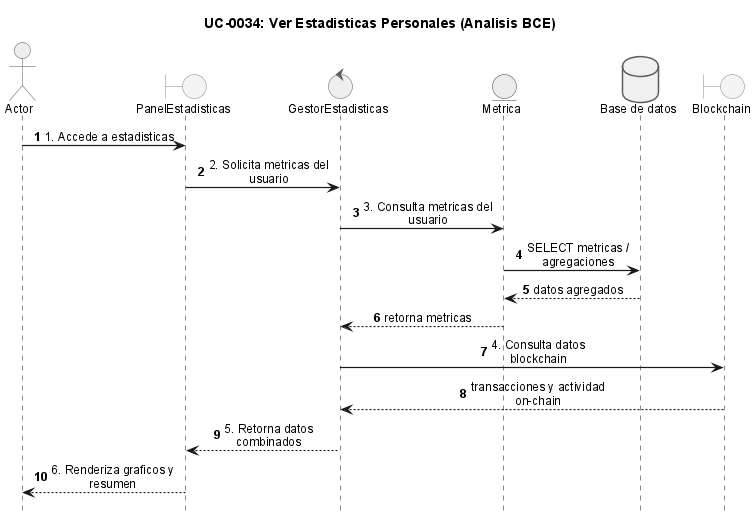

The diagram above was rendered by PlantUML. Its source (embedded in the PNG):
@startuml
!include _sequence-bce-style.puml

title UC-0034: Ver Estadisticas Personales (Analisis BCE)

actor Actor
boundary "PanelEstadisticas" as PE
control "GestorEstadisticas" as CE
entity "Metrica" as EM

database "Base de datos" as DB
boundary "Blockchain" as BC

Actor -> PE : 1. Accede a estadisticas
PE -> CE : 2. Solicita metricas del usuario
CE -> EM : 3. Consulta metricas del usuario
EM -> DB : SELECT metricas / agregaciones
DB --> EM : datos agregados
EM --> CE : retorna metricas

CE -> BC : 4. Consulta datos blockchain
BC --> CE : transacciones y actividad on-chain

CE --> PE : 5. Retorna datos combinados
PE --> Actor : 6. Renderiza graficos y resumen

@enduml